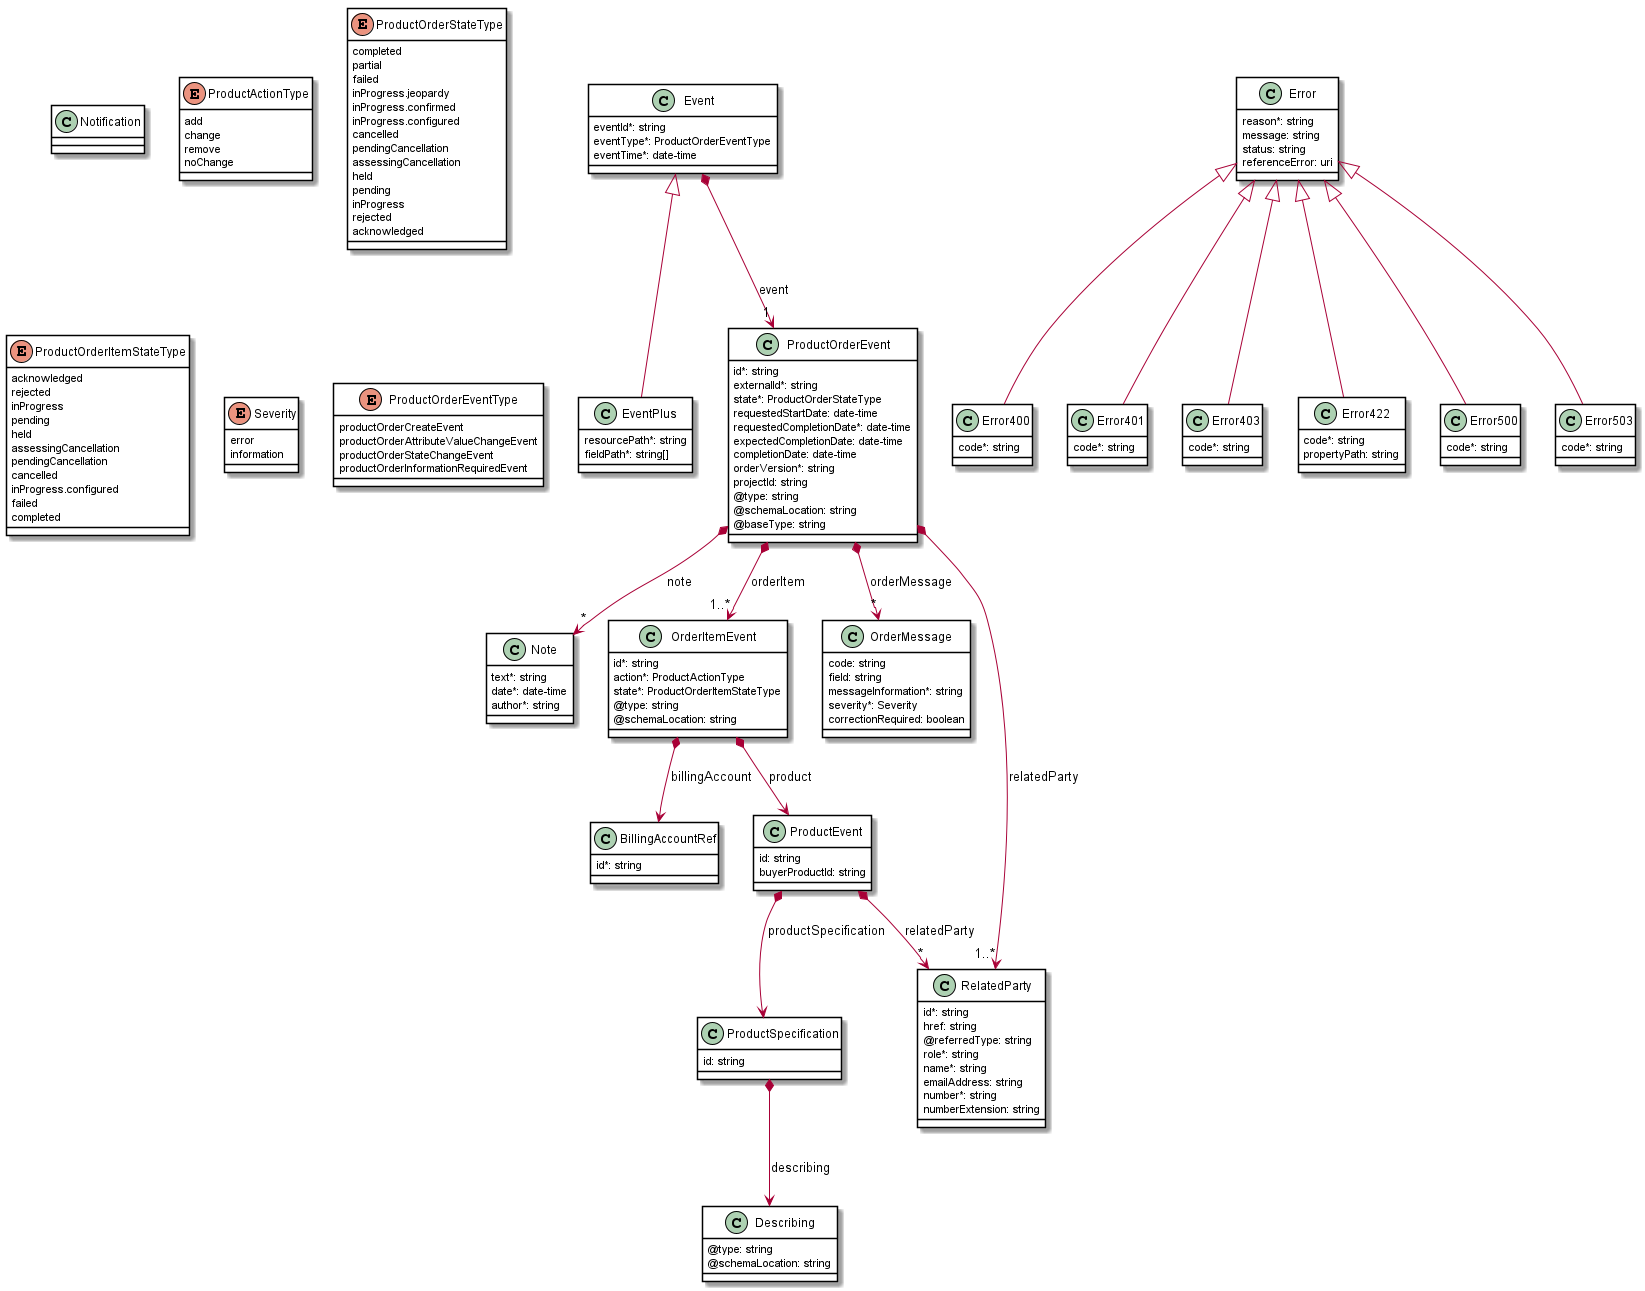

The diagram above was rendered by PlantUML. Its source (embedded in the PNG):
@startuml
skinparam {
    ClassBackgroundColor White
    ClassBorderColor Black
}

class BillingAccountRef {

    id*: string 
}



class Describing {

    @type: string 
    @schemaLocation: string 
}



class Error400 {

    code*: string 
}
Error <|-- Error400



class Error401 {

    code*: string 
}
Error <|-- Error401



class Error403 {

    code*: string 
}
Error <|-- Error403



class Error422 {

    code*: string 
    propertyPath: string 
}
Error <|-- Error422



class Error500 {

    code*: string 
}
Error <|-- Error500



class Error503 {

    code*: string 
}
Error <|-- Error503



class Error {

    reason*: string 
    message: string 
    status: string 
    referenceError: uri 
}



class EventPlus {

    resourcePath*: string 
    fieldPath*: string[] 
}
Event <|-- EventPlus



class Event {

    eventId*: string 
    eventType*: ProductOrderEventType 
    eventTime*: date-time 
}

Event *-->"1" ProductOrderEvent : event


class Note {

    text*: string 
    date*: date-time 
    author*: string 
}



class Notification {

}



class OrderItemEvent {

    id*: string 
    action*: ProductActionType 
    state*: ProductOrderItemStateType 
    @type: string 
    @schemaLocation: string 
}

OrderItemEvent *--> BillingAccountRef : billingAccount
OrderItemEvent *--> ProductEvent : product


class OrderMessage {

    code: string 
    field: string 
    messageInformation*: string 
    severity*: Severity 
    correctionRequired: boolean 
}



class ProductEvent {

    id: string 
    buyerProductId: string 
}

ProductEvent *--> ProductSpecification : productSpecification
ProductEvent *-->"*" RelatedParty : relatedParty


class ProductOrderEvent {

    id*: string 
    externalId*: string 
    state*: ProductOrderStateType 
    requestedStartDate: date-time 
    requestedCompletionDate*: date-time 
    expectedCompletionDate: date-time 
    completionDate: date-time 
    orderVersion*: string 
    projectId: string 
    @type: string 
    @schemaLocation: string 
    @baseType: string 
}

ProductOrderEvent *-->"1..*" RelatedParty : relatedParty
ProductOrderEvent *-->"*" Note : note
ProductOrderEvent *-->"1..*" OrderItemEvent : orderItem
ProductOrderEvent *-->"*" OrderMessage : orderMessage


class ProductSpecification {

    id: string 
}

ProductSpecification *--> Describing : describing


class RelatedParty {

    id*: string 
    href: string 
    @referredType: string 
    role*: string 
    name*: string 
    emailAddress: string 
    number*: string 
    numberExtension: string 
}



enum ProductActionType {

    add
    change
    remove
    noChange
}
enum ProductOrderStateType {

    completed
    partial
    failed
    inProgress.jeopardy
    inProgress.confirmed
    inProgress.configured
    cancelled
    pendingCancellation
    assessingCancellation
    held
    pending
    inProgress
    rejected
    acknowledged
}
enum ProductOrderItemStateType {

    acknowledged
    rejected
    inProgress
    pending
    held
    assessingCancellation
    pendingCancellation
    cancelled
    inProgress.configured
    failed
    completed
}
enum Severity {

    error
    information
}
enum ProductOrderEventType {

    productOrderCreateEvent
    productOrderAttributeValueChangeEvent
    productOrderStateChangeEvent
    productOrderInformationRequiredEvent
}
@enduml